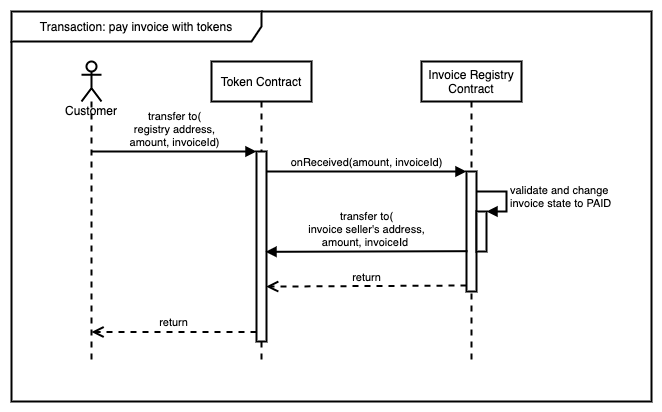

The diagram above was exported from draw.io. Its source (the exported page's mxGraphModel, read from the mxfile embedded in the PNG):
<mxGraphModel dx="2022" dy="1220" grid="1" gridSize="10" guides="1" tooltips="1" connect="1" arrows="1" fold="1" page="1" pageScale="1" pageWidth="1600" pageHeight="900" math="0" shadow="0">
  <root>
    <mxCell id="XcoZXC0EDEViigAa2Y2x-0" />
    <mxCell id="XcoZXC0EDEViigAa2Y2x-1" parent="XcoZXC0EDEViigAa2Y2x-0" />
    <mxCell id="9DM2K-z_yLGVRCtKQpBa-3" value="Transaction: pay invoice with tokens" style="shape=umlFrame;whiteSpace=wrap;html=1;strokeColor=#000000;strokeWidth=2;width=250;height=30;" parent="XcoZXC0EDEViigAa2Y2x-1" vertex="1">
      <mxGeometry x="480" y="255" width="640" height="390" as="geometry" />
    </mxCell>
    <mxCell id="XcoZXC0EDEViigAa2Y2x-2" value="Customer" style="shape=umlLifeline;participant=umlActor;perimeter=lifelinePerimeter;whiteSpace=wrap;html=1;container=1;collapsible=0;recursiveResize=0;verticalAlign=top;spacingTop=36;outlineConnect=0;strokeColor=#000000;strokeWidth=2;" parent="XcoZXC0EDEViigAa2Y2x-1" vertex="1">
      <mxGeometry x="550" y="305" width="20" height="300" as="geometry" />
    </mxCell>
    <mxCell id="XcoZXC0EDEViigAa2Y2x-3" value="Token Contract" style="shape=umlLifeline;perimeter=lifelinePerimeter;whiteSpace=wrap;html=1;container=1;collapsible=0;recursiveResize=0;outlineConnect=0;strokeColor=#000000;strokeWidth=2;" parent="XcoZXC0EDEViigAa2Y2x-1" vertex="1">
      <mxGeometry x="680" y="305" width="100" height="300" as="geometry" />
    </mxCell>
    <mxCell id="XcoZXC0EDEViigAa2Y2x-5" value="" style="html=1;points=[];perimeter=orthogonalPerimeter;strokeColor=#000000;strokeWidth=2;" parent="XcoZXC0EDEViigAa2Y2x-3" vertex="1">
      <mxGeometry x="45" y="90" width="10" height="190" as="geometry" />
    </mxCell>
    <mxCell id="XcoZXC0EDEViigAa2Y2x-4" value="Invoice Registry Contract" style="shape=umlLifeline;perimeter=lifelinePerimeter;whiteSpace=wrap;html=1;container=1;collapsible=0;recursiveResize=0;outlineConnect=0;strokeColor=#000000;strokeWidth=2;" parent="XcoZXC0EDEViigAa2Y2x-1" vertex="1">
      <mxGeometry x="890" y="305" width="100" height="300" as="geometry" />
    </mxCell>
    <mxCell id="XcoZXC0EDEViigAa2Y2x-9" value="" style="html=1;points=[];perimeter=orthogonalPerimeter;strokeColor=#000000;strokeWidth=2;" parent="XcoZXC0EDEViigAa2Y2x-4" vertex="1">
      <mxGeometry x="45" y="110" width="10" height="120" as="geometry" />
    </mxCell>
    <mxCell id="9DM2K-z_yLGVRCtKQpBa-0" value="" style="html=1;points=[];perimeter=orthogonalPerimeter;strokeColor=#000000;strokeWidth=2;" parent="XcoZXC0EDEViigAa2Y2x-4" vertex="1">
      <mxGeometry x="55" y="150" width="10" height="40" as="geometry" />
    </mxCell>
    <mxCell id="9DM2K-z_yLGVRCtKQpBa-1" value="validate and change&lt;br&gt;invoice state to PAID" style="edgeStyle=orthogonalEdgeStyle;html=1;align=left;spacingLeft=2;endArrow=block;rounded=0;entryX=1;entryY=0;strokeColor=#000000;strokeWidth=2;" parent="XcoZXC0EDEViigAa2Y2x-4" source="XcoZXC0EDEViigAa2Y2x-9" target="9DM2K-z_yLGVRCtKQpBa-0" edge="1">
      <mxGeometry relative="1" as="geometry">
        <mxPoint x="60" y="130" as="sourcePoint" />
        <Array as="points">
          <mxPoint x="85" y="130" />
          <mxPoint x="85" y="150" />
        </Array>
      </mxGeometry>
    </mxCell>
    <mxCell id="XcoZXC0EDEViigAa2Y2x-6" value="transfer to(&lt;br&gt;registry address,&lt;br&gt;amount, invoiceId)" style="html=1;verticalAlign=bottom;endArrow=block;entryX=0;entryY=0;strokeColor=#000000;strokeWidth=2;" parent="XcoZXC0EDEViigAa2Y2x-1" source="XcoZXC0EDEViigAa2Y2x-2" target="XcoZXC0EDEViigAa2Y2x-5" edge="1">
      <mxGeometry relative="1" as="geometry">
        <mxPoint x="655" y="385" as="sourcePoint" />
      </mxGeometry>
    </mxCell>
    <mxCell id="XcoZXC0EDEViigAa2Y2x-7" value="return" style="html=1;verticalAlign=bottom;endArrow=open;dashed=1;endSize=8;exitX=0;exitY=0.95;strokeColor=#000000;strokeWidth=2;" parent="XcoZXC0EDEViigAa2Y2x-1" source="XcoZXC0EDEViigAa2Y2x-5" target="XcoZXC0EDEViigAa2Y2x-2" edge="1">
      <mxGeometry relative="1" as="geometry">
        <mxPoint x="655" y="461" as="targetPoint" />
      </mxGeometry>
    </mxCell>
    <mxCell id="XcoZXC0EDEViigAa2Y2x-10" value="onReceived(amount, invoiceId)" style="html=1;verticalAlign=bottom;endArrow=block;entryX=0;entryY=0;strokeColor=#000000;strokeWidth=2;" parent="XcoZXC0EDEViigAa2Y2x-1" source="XcoZXC0EDEViigAa2Y2x-5" target="XcoZXC0EDEViigAa2Y2x-9" edge="1">
      <mxGeometry relative="1" as="geometry">
        <mxPoint x="865" y="415" as="sourcePoint" />
      </mxGeometry>
    </mxCell>
    <mxCell id="XcoZXC0EDEViigAa2Y2x-11" value="return" style="html=1;verticalAlign=bottom;endArrow=open;dashed=1;endSize=8;exitX=0;exitY=0.95;strokeColor=#000000;strokeWidth=2;entryX=0.967;entryY=0.711;entryDx=0;entryDy=0;entryPerimeter=0;" parent="XcoZXC0EDEViigAa2Y2x-1" source="XcoZXC0EDEViigAa2Y2x-9" target="XcoZXC0EDEViigAa2Y2x-5" edge="1">
      <mxGeometry relative="1" as="geometry">
        <mxPoint x="865" y="491" as="targetPoint" />
      </mxGeometry>
    </mxCell>
    <mxCell id="9DM2K-z_yLGVRCtKQpBa-2" value="transfer to(&lt;br&gt;invoice seller's address,&lt;br&gt;amount, invoiceId&amp;nbsp;" style="html=1;verticalAlign=bottom;endArrow=block;strokeColor=#000000;strokeWidth=2;exitX=0.1;exitY=0.664;exitDx=0;exitDy=0;exitPerimeter=0;entryX=0.9;entryY=0.528;entryDx=0;entryDy=0;entryPerimeter=0;" parent="XcoZXC0EDEViigAa2Y2x-1" source="XcoZXC0EDEViigAa2Y2x-9" target="XcoZXC0EDEViigAa2Y2x-5" edge="1">
      <mxGeometry width="80" relative="1" as="geometry">
        <mxPoint x="800" y="595" as="sourcePoint" />
        <mxPoint x="740" y="695" as="targetPoint" />
      </mxGeometry>
    </mxCell>
  </root>
</mxGraphModel>